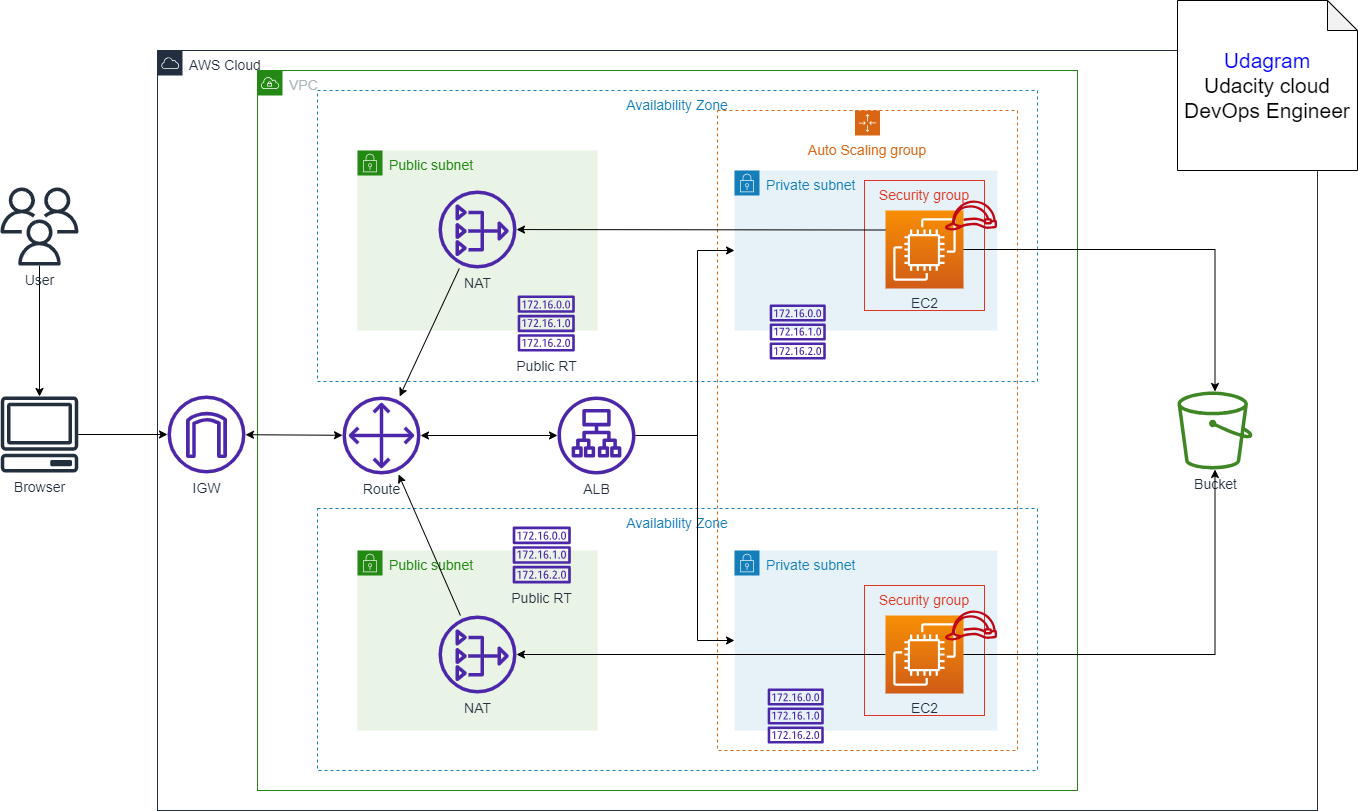

The diagram above was exported from draw.io. Its source (the exported page's mxGraphModel, read from the mxfile embedded in the PNG):
<mxGraphModel dx="2074" dy="844" grid="0" gridSize="10" guides="0" tooltips="1" connect="1" arrows="1" fold="1" page="0" pageScale="1" pageWidth="827" pageHeight="1169" math="0" shadow="0">
  <root>
    <mxCell id="0" />
    <mxCell id="1" parent="0" />
    <mxCell id="A48-yT7t-iS4FAAZWD4S-1" value="AWS Cloud" style="points=[[0,0],[0.25,0],[0.5,0],[0.75,0],[1,0],[1,0.25],[1,0.5],[1,0.75],[1,1],[0.75,1],[0.5,1],[0.25,1],[0,1],[0,0.75],[0,0.5],[0,0.25]];outlineConnect=0;gradientColor=none;html=1;whiteSpace=wrap;fontSize=14;fontStyle=0;container=1;pointerEvents=0;collapsible=0;recursiveResize=0;shape=mxgraph.aws4.group;grIcon=mxgraph.aws4.group_aws_cloud;strokeColor=#232F3E;fillColor=none;verticalAlign=top;align=left;spacingLeft=30;fontColor=#232F3E;dashed=0;" parent="1" vertex="1">
      <mxGeometry x="120" y="200" width="1160" height="760" as="geometry" />
    </mxCell>
    <mxCell id="A48-yT7t-iS4FAAZWD4S-3" value="IGW" style="sketch=0;outlineConnect=0;fontColor=#232F3E;gradientColor=none;fillColor=#4D27AA;strokeColor=none;dashed=0;verticalLabelPosition=bottom;verticalAlign=top;align=center;html=1;fontSize=14;fontStyle=0;aspect=fixed;pointerEvents=1;shape=mxgraph.aws4.internet_gateway;" parent="A48-yT7t-iS4FAAZWD4S-1" vertex="1">
      <mxGeometry x="10" y="345" width="78" height="78" as="geometry" />
    </mxCell>
    <mxCell id="A48-yT7t-iS4FAAZWD4S-4" value="VPC" style="points=[[0,0],[0.25,0],[0.5,0],[0.75,0],[1,0],[1,0.25],[1,0.5],[1,0.75],[1,1],[0.75,1],[0.5,1],[0.25,1],[0,1],[0,0.75],[0,0.5],[0,0.25]];outlineConnect=0;gradientColor=none;html=1;whiteSpace=wrap;fontSize=14;fontStyle=0;container=1;pointerEvents=0;collapsible=0;recursiveResize=0;shape=mxgraph.aws4.group;grIcon=mxgraph.aws4.group_vpc;strokeColor=#248814;fillColor=none;verticalAlign=top;align=left;spacingLeft=30;fontColor=#AAB7B8;dashed=0;" parent="A48-yT7t-iS4FAAZWD4S-1" vertex="1">
      <mxGeometry x="100" y="20" width="820" height="720" as="geometry" />
    </mxCell>
    <mxCell id="A48-yT7t-iS4FAAZWD4S-5" value="Availability Zone" style="fillColor=none;strokeColor=#147EBA;dashed=1;verticalAlign=top;fontStyle=0;fontColor=#147EBA;whiteSpace=wrap;html=1;fontSize=14;" parent="A48-yT7t-iS4FAAZWD4S-4" vertex="1">
      <mxGeometry x="60" y="20" width="720" height="291" as="geometry" />
    </mxCell>
    <mxCell id="A48-yT7t-iS4FAAZWD4S-6" value="Availability Zone" style="fillColor=none;strokeColor=#147EBA;dashed=1;verticalAlign=top;fontStyle=0;fontColor=#147EBA;whiteSpace=wrap;html=1;fontSize=14;" parent="A48-yT7t-iS4FAAZWD4S-4" vertex="1">
      <mxGeometry x="60" y="438" width="720" height="262" as="geometry" />
    </mxCell>
    <mxCell id="A48-yT7t-iS4FAAZWD4S-7" value="Public subnet" style="points=[[0,0],[0.25,0],[0.5,0],[0.75,0],[1,0],[1,0.25],[1,0.5],[1,0.75],[1,1],[0.75,1],[0.5,1],[0.25,1],[0,1],[0,0.75],[0,0.5],[0,0.25]];outlineConnect=0;gradientColor=none;html=1;whiteSpace=wrap;fontSize=14;fontStyle=0;container=1;pointerEvents=0;collapsible=0;recursiveResize=0;shape=mxgraph.aws4.group;grIcon=mxgraph.aws4.group_security_group;grStroke=0;strokeColor=#248814;fillColor=#E9F3E6;verticalAlign=top;align=left;spacingLeft=30;fontColor=#248814;dashed=0;" parent="A48-yT7t-iS4FAAZWD4S-4" vertex="1">
      <mxGeometry x="100" y="80" width="240" height="180" as="geometry" />
    </mxCell>
    <mxCell id="A48-yT7t-iS4FAAZWD4S-10" value="Public subnet" style="points=[[0,0],[0.25,0],[0.5,0],[0.75,0],[1,0],[1,0.25],[1,0.5],[1,0.75],[1,1],[0.75,1],[0.5,1],[0.25,1],[0,1],[0,0.75],[0,0.5],[0,0.25]];outlineConnect=0;gradientColor=none;html=1;whiteSpace=wrap;fontSize=14;fontStyle=0;container=1;pointerEvents=0;collapsible=0;recursiveResize=0;shape=mxgraph.aws4.group;grIcon=mxgraph.aws4.group_security_group;grStroke=0;strokeColor=#248814;fillColor=#E9F3E6;verticalAlign=top;align=left;spacingLeft=30;fontColor=#248814;dashed=0;" parent="A48-yT7t-iS4FAAZWD4S-4" vertex="1">
      <mxGeometry x="100" y="480" width="240" height="180" as="geometry" />
    </mxCell>
    <mxCell id="A48-yT7t-iS4FAAZWD4S-19" value="NAT" style="sketch=0;outlineConnect=0;fontColor=#232F3E;gradientColor=none;fillColor=#4D27AA;strokeColor=none;dashed=0;verticalLabelPosition=bottom;verticalAlign=top;align=center;html=1;fontSize=14;fontStyle=0;aspect=fixed;pointerEvents=1;shape=mxgraph.aws4.nat_gateway;" parent="A48-yT7t-iS4FAAZWD4S-10" vertex="1">
      <mxGeometry x="81" y="65" width="78" height="78" as="geometry" />
    </mxCell>
    <mxCell id="A48-yT7t-iS4FAAZWD4S-11" value="Auto Scaling group" style="points=[[0,0],[0.25,0],[0.5,0],[0.75,0],[1,0],[1,0.25],[1,0.5],[1,0.75],[1,1],[0.75,1],[0.5,1],[0.25,1],[0,1],[0,0.75],[0,0.5],[0,0.25]];outlineConnect=0;gradientColor=none;html=1;whiteSpace=wrap;fontSize=14;fontStyle=0;container=1;pointerEvents=0;collapsible=0;recursiveResize=0;shape=mxgraph.aws4.groupCenter;grIcon=mxgraph.aws4.group_auto_scaling_group;grStroke=1;strokeColor=#D86613;fillColor=none;verticalAlign=top;align=center;fontColor=#D86613;dashed=1;spacingTop=25;" parent="A48-yT7t-iS4FAAZWD4S-4" vertex="1">
      <mxGeometry x="460" y="40" width="300" height="640" as="geometry" />
    </mxCell>
    <mxCell id="A48-yT7t-iS4FAAZWD4S-12" value="Private subnet" style="points=[[0,0],[0.25,0],[0.5,0],[0.75,0],[1,0],[1,0.25],[1,0.5],[1,0.75],[1,1],[0.75,1],[0.5,1],[0.25,1],[0,1],[0,0.75],[0,0.5],[0,0.25]];outlineConnect=0;gradientColor=none;html=1;whiteSpace=wrap;fontSize=14;fontStyle=0;container=1;pointerEvents=0;collapsible=0;recursiveResize=0;shape=mxgraph.aws4.group;grIcon=mxgraph.aws4.group_security_group;grStroke=0;strokeColor=#147EBA;fillColor=#E6F2F8;verticalAlign=top;align=left;spacingLeft=30;fontColor=#147EBA;dashed=0;" parent="A48-yT7t-iS4FAAZWD4S-11" vertex="1">
      <mxGeometry x="17" y="60" width="263" height="160" as="geometry" />
    </mxCell>
    <mxCell id="A48-yT7t-iS4FAAZWD4S-13" value="Private subnet" style="points=[[0,0],[0.25,0],[0.5,0],[0.75,0],[1,0],[1,0.25],[1,0.5],[1,0.75],[1,1],[0.75,1],[0.5,1],[0.25,1],[0,1],[0,0.75],[0,0.5],[0,0.25]];outlineConnect=0;gradientColor=none;html=1;whiteSpace=wrap;fontSize=14;fontStyle=0;container=1;pointerEvents=0;collapsible=0;recursiveResize=0;shape=mxgraph.aws4.group;grIcon=mxgraph.aws4.group_security_group;grStroke=0;strokeColor=#147EBA;fillColor=#E6F2F8;verticalAlign=top;align=left;spacingLeft=30;fontColor=#147EBA;dashed=0;" parent="A48-yT7t-iS4FAAZWD4S-4" vertex="1">
      <mxGeometry x="477" y="480" width="263" height="180" as="geometry" />
    </mxCell>
    <mxCell id="A48-yT7t-iS4FAAZWD4S-14" value="Security group" style="fillColor=none;strokeColor=#DD3522;verticalAlign=top;fontStyle=0;fontColor=#DD3522;whiteSpace=wrap;html=1;fontSize=14;" parent="A48-yT7t-iS4FAAZWD4S-4" vertex="1">
      <mxGeometry x="607" y="110" width="120" height="130" as="geometry" />
    </mxCell>
    <mxCell id="A48-yT7t-iS4FAAZWD4S-15" value="EC2" style="sketch=0;points=[[0,0,0],[0.25,0,0],[0.5,0,0],[0.75,0,0],[1,0,0],[0,1,0],[0.25,1,0],[0.5,1,0],[0.75,1,0],[1,1,0],[0,0.25,0],[0,0.5,0],[0,0.75,0],[1,0.25,0],[1,0.5,0],[1,0.75,0]];outlineConnect=0;fontColor=#232F3E;gradientColor=#F78E04;gradientDirection=north;fillColor=#D05C17;strokeColor=#ffffff;dashed=0;verticalLabelPosition=bottom;verticalAlign=top;align=center;html=1;fontSize=14;fontStyle=0;aspect=fixed;shape=mxgraph.aws4.resourceIcon;resIcon=mxgraph.aws4.ec2;" parent="A48-yT7t-iS4FAAZWD4S-4" vertex="1">
      <mxGeometry x="628" y="140" width="78" height="78" as="geometry" />
    </mxCell>
    <mxCell id="A48-yT7t-iS4FAAZWD4S-16" value="Security group" style="fillColor=none;strokeColor=#DD3522;verticalAlign=top;fontStyle=0;fontColor=#DD3522;whiteSpace=wrap;html=1;fontSize=14;" parent="A48-yT7t-iS4FAAZWD4S-4" vertex="1">
      <mxGeometry x="607" y="515" width="120" height="130" as="geometry" />
    </mxCell>
    <mxCell id="GVf2EKDeWyhYsqZbMs7r-4" style="edgeStyle=orthogonalEdgeStyle;rounded=0;orthogonalLoop=1;jettySize=auto;html=1;" parent="A48-yT7t-iS4FAAZWD4S-4" source="A48-yT7t-iS4FAAZWD4S-17" target="A48-yT7t-iS4FAAZWD4S-19" edge="1">
      <mxGeometry relative="1" as="geometry" />
    </mxCell>
    <mxCell id="A48-yT7t-iS4FAAZWD4S-17" value="EC2" style="sketch=0;points=[[0,0,0],[0.25,0,0],[0.5,0,0],[0.75,0,0],[1,0,0],[0,1,0],[0.25,1,0],[0.5,1,0],[0.75,1,0],[1,1,0],[0,0.25,0],[0,0.5,0],[0,0.75,0],[1,0.25,0],[1,0.5,0],[1,0.75,0]];outlineConnect=0;fontColor=#232F3E;gradientColor=#F78E04;gradientDirection=north;fillColor=#D05C17;strokeColor=#ffffff;dashed=0;verticalLabelPosition=bottom;verticalAlign=top;align=center;html=1;fontSize=14;fontStyle=0;aspect=fixed;shape=mxgraph.aws4.resourceIcon;resIcon=mxgraph.aws4.ec2;" parent="A48-yT7t-iS4FAAZWD4S-4" vertex="1">
      <mxGeometry x="628" y="545" width="78" height="78" as="geometry" />
    </mxCell>
    <mxCell id="A48-yT7t-iS4FAAZWD4S-20" value="Public RT" style="sketch=0;outlineConnect=0;fontColor=#232F3E;gradientColor=none;fillColor=#4D27AA;strokeColor=none;dashed=0;verticalLabelPosition=bottom;verticalAlign=top;align=center;html=1;fontSize=14;fontStyle=0;aspect=fixed;pointerEvents=1;shape=mxgraph.aws4.route_table;" parent="A48-yT7t-iS4FAAZWD4S-4" vertex="1">
      <mxGeometry x="255" y="456" width="58.5" height="57" as="geometry" />
    </mxCell>
    <mxCell id="A48-yT7t-iS4FAAZWD4S-34" style="edgeStyle=orthogonalEdgeStyle;rounded=0;orthogonalLoop=1;jettySize=auto;html=1;fontSize=14;" parent="A48-yT7t-iS4FAAZWD4S-4" source="A48-yT7t-iS4FAAZWD4S-23" target="A48-yT7t-iS4FAAZWD4S-13" edge="1">
      <mxGeometry relative="1" as="geometry">
        <Array as="points">
          <mxPoint x="440" y="365" />
          <mxPoint x="440" y="570" />
        </Array>
      </mxGeometry>
    </mxCell>
    <mxCell id="A48-yT7t-iS4FAAZWD4S-37" style="edgeStyle=orthogonalEdgeStyle;rounded=0;orthogonalLoop=1;jettySize=auto;html=1;fontSize=14;" parent="A48-yT7t-iS4FAAZWD4S-4" source="A48-yT7t-iS4FAAZWD4S-23" target="A48-yT7t-iS4FAAZWD4S-12" edge="1">
      <mxGeometry relative="1" as="geometry">
        <Array as="points">
          <mxPoint x="440" y="365" />
          <mxPoint x="440" y="180" />
        </Array>
      </mxGeometry>
    </mxCell>
    <mxCell id="A48-yT7t-iS4FAAZWD4S-23" value="ALB" style="sketch=0;outlineConnect=0;fontColor=#232F3E;gradientColor=none;fillColor=#4D27AA;strokeColor=none;dashed=0;verticalLabelPosition=bottom;verticalAlign=top;align=center;html=1;fontSize=14;fontStyle=0;aspect=fixed;pointerEvents=1;shape=mxgraph.aws4.application_load_balancer;" parent="A48-yT7t-iS4FAAZWD4S-4" vertex="1">
      <mxGeometry x="300" y="326" width="78" height="78" as="geometry" />
    </mxCell>
    <mxCell id="A48-yT7t-iS4FAAZWD4S-41" value="" style="sketch=0;outlineConnect=0;fontColor=#232F3E;gradientColor=none;fillColor=#BF0816;strokeColor=none;dashed=0;verticalLabelPosition=bottom;verticalAlign=top;align=center;html=1;fontSize=14;fontStyle=0;aspect=fixed;pointerEvents=1;shape=mxgraph.aws4.role;" parent="A48-yT7t-iS4FAAZWD4S-4" vertex="1">
      <mxGeometry x="686.8199999999999" y="540" width="53.18" height="30" as="geometry" />
    </mxCell>
    <mxCell id="A48-yT7t-iS4FAAZWD4S-43" value="" style="sketch=0;outlineConnect=0;fontColor=#232F3E;gradientColor=none;fillColor=#BF0816;strokeColor=none;dashed=0;verticalLabelPosition=bottom;verticalAlign=top;align=center;html=1;fontSize=14;fontStyle=0;aspect=fixed;pointerEvents=1;shape=mxgraph.aws4.role;" parent="A48-yT7t-iS4FAAZWD4S-4" vertex="1">
      <mxGeometry x="686.8199999999999" y="130" width="53.18" height="30" as="geometry" />
    </mxCell>
    <mxCell id="GVf2EKDeWyhYsqZbMs7r-2" value="Public RT" style="sketch=0;outlineConnect=0;fontColor=#232F3E;gradientColor=none;fillColor=#4D27AA;strokeColor=none;dashed=0;verticalLabelPosition=bottom;verticalAlign=top;align=center;html=1;fontSize=14;fontStyle=0;aspect=fixed;pointerEvents=1;shape=mxgraph.aws4.route_table;" parent="A48-yT7t-iS4FAAZWD4S-4" vertex="1">
      <mxGeometry x="260" y="225" width="57.47" height="56" as="geometry" />
    </mxCell>
    <mxCell id="A48-yT7t-iS4FAAZWD4S-21" value="" style="sketch=0;outlineConnect=0;fontColor=#232F3E;gradientColor=none;fillColor=#4D27AA;strokeColor=none;dashed=0;verticalLabelPosition=bottom;verticalAlign=top;align=center;html=1;fontSize=14;fontStyle=0;aspect=fixed;pointerEvents=1;shape=mxgraph.aws4.route_table;" parent="A48-yT7t-iS4FAAZWD4S-4" vertex="1">
      <mxGeometry x="512" y="234" width="56.45" height="55" as="geometry" />
    </mxCell>
    <mxCell id="GVf2EKDeWyhYsqZbMs7r-3" value="" style="sketch=0;outlineConnect=0;fontColor=#232F3E;gradientColor=none;fillColor=#4D27AA;strokeColor=none;dashed=0;verticalLabelPosition=bottom;verticalAlign=top;align=center;html=1;fontSize=14;fontStyle=0;aspect=fixed;pointerEvents=1;shape=mxgraph.aws4.route_table;" parent="A48-yT7t-iS4FAAZWD4S-4" vertex="1">
      <mxGeometry x="510" y="618" width="56.45" height="55" as="geometry" />
    </mxCell>
    <mxCell id="GVf2EKDeWyhYsqZbMs7r-5" value="&lt;font style=&quot;font-size: 14px;&quot;&gt;Route&lt;/font&gt;" style="sketch=0;outlineConnect=0;fontColor=#232F3E;gradientColor=none;fillColor=#4D27AA;strokeColor=none;dashed=0;verticalLabelPosition=bottom;verticalAlign=top;align=center;html=1;fontSize=12;fontStyle=0;aspect=fixed;pointerEvents=1;shape=mxgraph.aws4.customer_gateway;" parent="A48-yT7t-iS4FAAZWD4S-4" vertex="1">
      <mxGeometry x="85" y="326" width="78" height="78" as="geometry" />
    </mxCell>
    <mxCell id="GVf2EKDeWyhYsqZbMs7r-8" value="" style="endArrow=classic;startArrow=classic;html=1;rounded=0;" parent="A48-yT7t-iS4FAAZWD4S-4" source="GVf2EKDeWyhYsqZbMs7r-5" target="A48-yT7t-iS4FAAZWD4S-23" edge="1">
      <mxGeometry width="50" height="50" relative="1" as="geometry">
        <mxPoint x="184" y="365.78" as="sourcePoint" />
        <mxPoint x="281" y="366.78" as="targetPoint" />
      </mxGeometry>
    </mxCell>
    <mxCell id="GVf2EKDeWyhYsqZbMs7r-10" value="" style="endArrow=classic;html=1;rounded=0;exitX=0;exitY=0.25;exitDx=0;exitDy=0;exitPerimeter=0;" parent="A48-yT7t-iS4FAAZWD4S-4" source="A48-yT7t-iS4FAAZWD4S-15" target="A48-yT7t-iS4FAAZWD4S-18" edge="1">
      <mxGeometry width="50" height="50" relative="1" as="geometry">
        <mxPoint x="377" y="152" as="sourcePoint" />
        <mxPoint x="427" y="102" as="targetPoint" />
      </mxGeometry>
    </mxCell>
    <mxCell id="A48-yT7t-iS4FAAZWD4S-18" value="NAT" style="sketch=0;outlineConnect=0;fontColor=#232F3E;gradientColor=none;fillColor=#4D27AA;strokeColor=none;dashed=0;verticalLabelPosition=bottom;verticalAlign=top;align=center;html=1;fontSize=14;fontStyle=0;aspect=fixed;pointerEvents=1;shape=mxgraph.aws4.nat_gateway;" parent="A48-yT7t-iS4FAAZWD4S-4" vertex="1">
      <mxGeometry x="181" y="120" width="78" height="78" as="geometry" />
    </mxCell>
    <mxCell id="GVf2EKDeWyhYsqZbMs7r-11" value="" style="endArrow=classic;html=1;rounded=0;" parent="A48-yT7t-iS4FAAZWD4S-4" source="A48-yT7t-iS4FAAZWD4S-19" target="GVf2EKDeWyhYsqZbMs7r-5" edge="1">
      <mxGeometry width="50" height="50" relative="1" as="geometry">
        <mxPoint x="-64" y="544" as="sourcePoint" />
        <mxPoint x="-14" y="494" as="targetPoint" />
      </mxGeometry>
    </mxCell>
    <mxCell id="GVf2EKDeWyhYsqZbMs7r-12" value="" style="endArrow=classic;html=1;rounded=0;" parent="A48-yT7t-iS4FAAZWD4S-4" source="A48-yT7t-iS4FAAZWD4S-18" target="GVf2EKDeWyhYsqZbMs7r-5" edge="1">
      <mxGeometry width="50" height="50" relative="1" as="geometry">
        <mxPoint x="-5" y="235" as="sourcePoint" />
        <mxPoint x="45" y="185" as="targetPoint" />
      </mxGeometry>
    </mxCell>
    <mxCell id="A48-yT7t-iS4FAAZWD4S-38" value="Bucket" style="sketch=0;outlineConnect=0;fontColor=#232F3E;gradientColor=none;fillColor=#3F8624;strokeColor=none;dashed=0;verticalLabelPosition=bottom;verticalAlign=top;align=center;html=1;fontSize=14;fontStyle=0;aspect=fixed;pointerEvents=1;shape=mxgraph.aws4.bucket;" parent="A48-yT7t-iS4FAAZWD4S-1" vertex="1">
      <mxGeometry x="1020" y="341" width="75" height="78" as="geometry" />
    </mxCell>
    <mxCell id="A48-yT7t-iS4FAAZWD4S-39" style="edgeStyle=orthogonalEdgeStyle;rounded=0;orthogonalLoop=1;jettySize=auto;html=1;fontSize=14;" parent="A48-yT7t-iS4FAAZWD4S-1" source="A48-yT7t-iS4FAAZWD4S-15" target="A48-yT7t-iS4FAAZWD4S-38" edge="1">
      <mxGeometry relative="1" as="geometry" />
    </mxCell>
    <mxCell id="A48-yT7t-iS4FAAZWD4S-40" style="edgeStyle=orthogonalEdgeStyle;rounded=0;orthogonalLoop=1;jettySize=auto;html=1;fontSize=14;" parent="A48-yT7t-iS4FAAZWD4S-1" source="A48-yT7t-iS4FAAZWD4S-17" target="A48-yT7t-iS4FAAZWD4S-38" edge="1">
      <mxGeometry relative="1" as="geometry" />
    </mxCell>
    <mxCell id="A48-yT7t-iS4FAAZWD4S-45" value="&lt;font color=&quot;#0000ff&quot;&gt;Udagram&lt;/font&gt;&lt;br&gt;Udacity cloud DevOps Engineer" style="shape=note;backgroundOutline=1;darkOpacity=0.05;fontSize=21;labelBackgroundColor=none;labelBorderColor=none;html=1;whiteSpace=wrap;fontColor=default;" parent="A48-yT7t-iS4FAAZWD4S-1" vertex="1">
      <mxGeometry x="1020" y="-50" width="180" height="170" as="geometry" />
    </mxCell>
    <mxCell id="GVf2EKDeWyhYsqZbMs7r-7" value="" style="endArrow=classic;startArrow=classic;html=1;rounded=0;" parent="A48-yT7t-iS4FAAZWD4S-1" source="A48-yT7t-iS4FAAZWD4S-3" target="GVf2EKDeWyhYsqZbMs7r-5" edge="1">
      <mxGeometry width="50" height="50" relative="1" as="geometry">
        <mxPoint x="132" y="404" as="sourcePoint" />
        <mxPoint x="182" y="354" as="targetPoint" />
      </mxGeometry>
    </mxCell>
    <mxCell id="68kjED01Klgrmoefsb7r-3" style="edgeStyle=orthogonalEdgeStyle;rounded=0;orthogonalLoop=1;jettySize=auto;html=1;fontSize=14;" edge="1" parent="1" source="A48-yT7t-iS4FAAZWD4S-2" target="68kjED01Klgrmoefsb7r-1">
      <mxGeometry relative="1" as="geometry" />
    </mxCell>
    <mxCell id="A48-yT7t-iS4FAAZWD4S-2" value="User" style="sketch=0;outlineConnect=0;fontColor=#232F3E;gradientColor=none;fillColor=#232F3D;strokeColor=none;dashed=0;verticalLabelPosition=bottom;verticalAlign=top;align=center;html=1;fontSize=14;fontStyle=0;aspect=fixed;pointerEvents=1;shape=mxgraph.aws4.users;" parent="1" vertex="1">
      <mxGeometry x="-37" y="337" width="78" height="78" as="geometry" />
    </mxCell>
    <mxCell id="68kjED01Klgrmoefsb7r-2" style="edgeStyle=orthogonalEdgeStyle;rounded=0;orthogonalLoop=1;jettySize=auto;html=1;" edge="1" parent="1" source="68kjED01Klgrmoefsb7r-1" target="A48-yT7t-iS4FAAZWD4S-3">
      <mxGeometry relative="1" as="geometry" />
    </mxCell>
    <mxCell id="68kjED01Klgrmoefsb7r-1" value="Browser" style="sketch=0;outlineConnect=0;fontColor=#232F3E;gradientColor=none;fillColor=#232F3D;strokeColor=none;dashed=0;verticalLabelPosition=bottom;verticalAlign=top;align=center;html=1;fontSize=14;fontStyle=0;aspect=fixed;pointerEvents=1;shape=mxgraph.aws4.client;" vertex="1" parent="1">
      <mxGeometry x="-37" y="546" width="78" height="76" as="geometry" />
    </mxCell>
  </root>
</mxGraphModel>